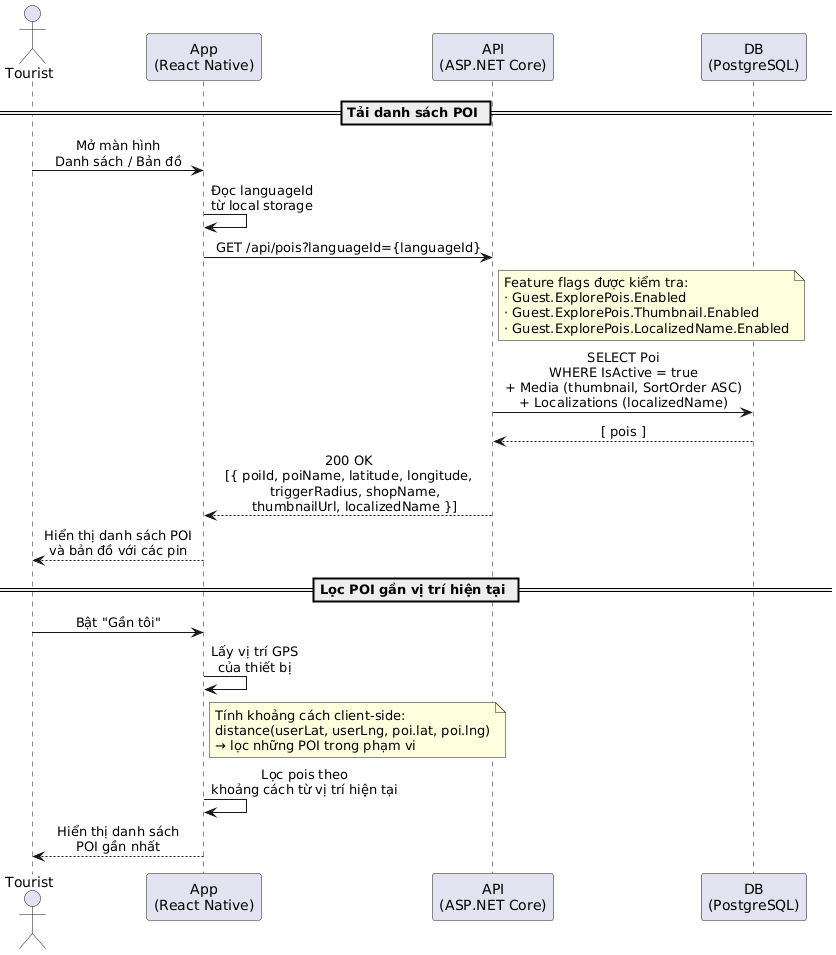

The diagram above was rendered by PlantUML. Its source (embedded in the PNG):
@startuml
skinparam sequenceMessageAlign center
skinparam responseMessageBelowArrow true
skinparam ParticipantPadding 20

actor Tourist as T
participant "App\n(React Native)" as App
participant "API\n(ASP.NET Core)" as API
participant "DB\n(PostgreSQL)" as DB

== Tải danh sách POI ==

T -> App : Mở màn hình\nDanh sách / Bản đồ
App -> App : Đọc languageId\ntừ local storage

App -> API : GET /api/pois?languageId={languageId}
note right of API
  Feature flags được kiểm tra:
  · Guest.ExplorePois.Enabled
  · Guest.ExplorePois.Thumbnail.Enabled
  · Guest.ExplorePois.LocalizedName.Enabled
end note

API -> DB : SELECT Poi\nWHERE IsActive = true\n+ Media (thumbnail, SortOrder ASC)\n+ Localizations (localizedName)
DB --> API : [ pois ]
API --> App : 200 OK\n[{ poiId, poiName, latitude, longitude,\n   triggerRadius, shopName,\n   thumbnailUrl, localizedName }]

App --> T : Hiển thị danh sách POI\nvà bản đồ với các pin

== Lọc POI gần vị trí hiện tại ==

T -> App : Bật "Gần tôi"
App -> App : Lấy vị trí GPS\ncủa thiết bị
note right of App
  Tính khoảng cách client-side:
  distance(userLat, userLng, poi.lat, poi.lng)
  → lọc những POI trong phạm vi
end note
App -> App : Lọc pois theo\nkhoảng cách từ vị trí hiện tại
App --> T : Hiển thị danh sách\nPOI gần nhất
@enduml